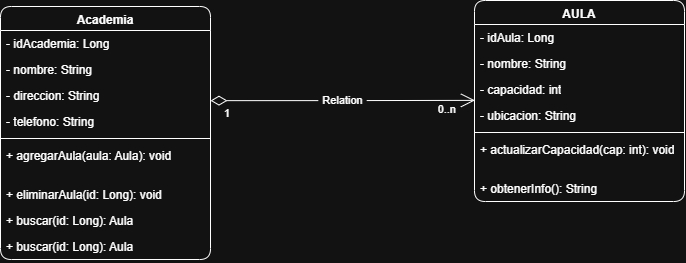

The diagram above was exported from draw.io. Its source (the exported page's mxGraphModel, read from the mxfile embedded in the PNG):
<mxGraphModel dx="982" dy="540" grid="1" gridSize="6" guides="1" tooltips="1" connect="1" arrows="1" fold="1" page="1" pageScale="1" pageWidth="827" pageHeight="1169" math="0" shadow="0">
  <root>
    <mxCell id="0" />
    <mxCell id="1" parent="0" />
    <mxCell id="L89Kg0kQ0t0lM220H_xe-22" parent="1" style="swimlane;fontStyle=1;align=center;verticalAlign=top;childLayout=stackLayout;horizontal=1;startSize=24;horizontalStack=0;resizeParent=1;resizeParentMax=0;resizeLast=0;collapsible=1;marginBottom=0;whiteSpace=wrap;html=1;labelBackgroundColor=none;rounded=1;roundedPerimeter=1;" value="AULA" vertex="1">
      <mxGeometry height="201" width="210" x="474" y="402" as="geometry">
        <mxRectangle height="30" width="102" x="384" y="402" as="alternateBounds" />
      </mxGeometry>
    </mxCell>
    <mxCell id="L89Kg0kQ0t0lM220H_xe-23" parent="L89Kg0kQ0t0lM220H_xe-22" style="text;strokeColor=none;fillColor=none;align=left;verticalAlign=top;spacingLeft=4;spacingRight=4;overflow=hidden;rotatable=0;points=[[0,0.5],[1,0.5]];portConstraint=eastwest;whiteSpace=wrap;html=1;labelBackgroundColor=none;rounded=1;roundedPerimeter=1;" value="- idAula: Long&lt;span style=&quot;white-space: pre;&quot;&gt;&#09;&lt;/span&gt;" vertex="1">
      <mxGeometry height="26" width="210" y="24" as="geometry" />
    </mxCell>
    <mxCell id="L89Kg0kQ0t0lM220H_xe-30" parent="L89Kg0kQ0t0lM220H_xe-22" style="text;strokeColor=none;fillColor=none;align=left;verticalAlign=top;spacingLeft=4;spacingRight=4;overflow=hidden;rotatable=0;points=[[0,0.5],[1,0.5]];portConstraint=eastwest;whiteSpace=wrap;html=1;labelBackgroundColor=none;rounded=1;roundedPerimeter=1;" value="- nombre: String" vertex="1">
      <mxGeometry height="26" width="210" y="50" as="geometry" />
    </mxCell>
    <mxCell id="L89Kg0kQ0t0lM220H_xe-31" parent="L89Kg0kQ0t0lM220H_xe-22" style="text;strokeColor=none;fillColor=none;align=left;verticalAlign=top;spacingLeft=4;spacingRight=4;overflow=hidden;rotatable=0;points=[[0,0.5],[1,0.5]];portConstraint=eastwest;whiteSpace=wrap;html=1;labelBackgroundColor=none;rounded=1;roundedPerimeter=1;" value="- capacidad: int" vertex="1">
      <mxGeometry height="26" width="210" y="76" as="geometry" />
    </mxCell>
    <mxCell id="L89Kg0kQ0t0lM220H_xe-32" parent="L89Kg0kQ0t0lM220H_xe-22" style="text;strokeColor=none;fillColor=none;align=left;verticalAlign=top;spacingLeft=4;spacingRight=4;overflow=hidden;rotatable=0;points=[[0,0.5],[1,0.5]];portConstraint=eastwest;whiteSpace=wrap;html=1;labelBackgroundColor=none;rounded=1;roundedPerimeter=1;" value="- ubicacion: String" vertex="1">
      <mxGeometry height="26" width="210" y="102" as="geometry" />
    </mxCell>
    <mxCell id="L89Kg0kQ0t0lM220H_xe-24" parent="L89Kg0kQ0t0lM220H_xe-22" style="line;strokeWidth=1;fillColor=none;align=left;verticalAlign=middle;spacingTop=-1;spacingLeft=3;spacingRight=3;rotatable=0;labelPosition=right;points=[];portConstraint=eastwest;labelPerimeter=1;labelBackgroundColor=none;rounded=1;roundedPerimeter=1;" value="" vertex="1">
      <mxGeometry height="8" width="210" y="128" as="geometry" />
    </mxCell>
    <mxCell id="L89Kg0kQ0t0lM220H_xe-25" parent="L89Kg0kQ0t0lM220H_xe-22" style="text;strokeColor=none;fillColor=none;align=left;verticalAlign=top;spacingLeft=4;spacingRight=4;overflow=hidden;rotatable=0;points=[[0,0.5],[1,0.5]];portConstraint=eastwest;whiteSpace=wrap;html=1;labelBackgroundColor=none;rounded=1;roundedPerimeter=1;" value="+ actualizarCapacidad(cap: int): void" vertex="1">
      <mxGeometry height="39" width="210" y="136" as="geometry" />
    </mxCell>
    <mxCell id="L89Kg0kQ0t0lM220H_xe-33" parent="L89Kg0kQ0t0lM220H_xe-22" style="text;strokeColor=none;fillColor=none;align=left;verticalAlign=top;spacingLeft=4;spacingRight=4;overflow=hidden;rotatable=0;points=[[0,0.5],[1,0.5]];portConstraint=eastwest;whiteSpace=wrap;html=1;labelBackgroundColor=none;rounded=1;roundedPerimeter=1;" value="+ obtenerInfo(): String" vertex="1">
      <mxGeometry height="26" width="210" y="175" as="geometry" />
    </mxCell>
    <mxCell id="L89Kg0kQ0t0lM220H_xe-34" parent="1" style="swimlane;fontStyle=1;align=center;verticalAlign=top;childLayout=stackLayout;horizontal=1;startSize=24;horizontalStack=0;resizeParent=1;resizeParentMax=0;resizeLast=0;collapsible=1;marginBottom=0;whiteSpace=wrap;html=1;labelBackgroundColor=none;rounded=1;roundedPerimeter=1;" value="Academia" vertex="1">
      <mxGeometry height="253" width="210" y="408" as="geometry">
        <mxRectangle height="30" width="102" x="384" y="402" as="alternateBounds" />
      </mxGeometry>
    </mxCell>
    <mxCell id="L89Kg0kQ0t0lM220H_xe-35" parent="L89Kg0kQ0t0lM220H_xe-34" style="text;strokeColor=none;fillColor=none;align=left;verticalAlign=top;spacingLeft=4;spacingRight=4;overflow=hidden;rotatable=0;points=[[0,0.5],[1,0.5]];portConstraint=eastwest;whiteSpace=wrap;html=1;labelBackgroundColor=none;rounded=1;roundedPerimeter=1;" value="- idAcademia: Long&lt;span style=&quot;white-space: pre;&quot;&gt;&#09;&lt;/span&gt;" vertex="1">
      <mxGeometry height="26" width="210" y="24" as="geometry" />
    </mxCell>
    <mxCell id="L89Kg0kQ0t0lM220H_xe-36" parent="L89Kg0kQ0t0lM220H_xe-34" style="text;strokeColor=none;fillColor=none;align=left;verticalAlign=top;spacingLeft=4;spacingRight=4;overflow=hidden;rotatable=0;points=[[0,0.5],[1,0.5]];portConstraint=eastwest;whiteSpace=wrap;html=1;labelBackgroundColor=none;rounded=1;roundedPerimeter=1;" value="- nombre: String&lt;div&gt;&lt;br&gt;&lt;/div&gt;" vertex="1">
      <mxGeometry height="26" width="210" y="50" as="geometry" />
    </mxCell>
    <mxCell id="L89Kg0kQ0t0lM220H_xe-37" parent="L89Kg0kQ0t0lM220H_xe-34" style="text;strokeColor=none;fillColor=none;align=left;verticalAlign=top;spacingLeft=4;spacingRight=4;overflow=hidden;rotatable=0;points=[[0,0.5],[1,0.5]];portConstraint=eastwest;whiteSpace=wrap;html=1;labelBackgroundColor=none;rounded=1;roundedPerimeter=1;" value="- direccion: String" vertex="1">
      <mxGeometry height="26" width="210" y="76" as="geometry" />
    </mxCell>
    <mxCell id="L89Kg0kQ0t0lM220H_xe-38" parent="L89Kg0kQ0t0lM220H_xe-34" style="text;strokeColor=none;fillColor=none;align=left;verticalAlign=top;spacingLeft=4;spacingRight=4;overflow=hidden;rotatable=0;points=[[0,0.5],[1,0.5]];portConstraint=eastwest;whiteSpace=wrap;html=1;labelBackgroundColor=none;rounded=1;roundedPerimeter=1;" value="- telefono: String" vertex="1">
      <mxGeometry height="26" width="210" y="102" as="geometry" />
    </mxCell>
    <mxCell id="L89Kg0kQ0t0lM220H_xe-39" parent="L89Kg0kQ0t0lM220H_xe-34" style="line;strokeWidth=1;fillColor=none;align=left;verticalAlign=middle;spacingTop=-1;spacingLeft=3;spacingRight=3;rotatable=0;labelPosition=right;points=[];portConstraint=eastwest;labelPerimeter=1;labelBackgroundColor=none;rounded=1;roundedPerimeter=1;" value="" vertex="1">
      <mxGeometry height="8" width="210" y="128" as="geometry" />
    </mxCell>
    <mxCell id="L89Kg0kQ0t0lM220H_xe-40" parent="L89Kg0kQ0t0lM220H_xe-34" style="text;strokeColor=none;fillColor=none;align=left;verticalAlign=top;spacingLeft=4;spacingRight=4;overflow=hidden;rotatable=0;points=[[0,0.5],[1,0.5]];portConstraint=eastwest;whiteSpace=wrap;html=1;labelBackgroundColor=none;rounded=1;roundedPerimeter=1;" value="+ agregarAula(aula: Aula): void" vertex="1">
      <mxGeometry height="39" width="210" y="136" as="geometry" />
    </mxCell>
    <mxCell id="L89Kg0kQ0t0lM220H_xe-41" parent="L89Kg0kQ0t0lM220H_xe-34" style="text;strokeColor=none;fillColor=none;align=left;verticalAlign=top;spacingLeft=4;spacingRight=4;overflow=hidden;rotatable=0;points=[[0,0.5],[1,0.5]];portConstraint=eastwest;whiteSpace=wrap;html=1;labelBackgroundColor=none;rounded=1;roundedPerimeter=1;" value="+ eliminarAula(id: Long): void" vertex="1">
      <mxGeometry height="26" width="210" y="175" as="geometry" />
    </mxCell>
    <mxCell id="L89Kg0kQ0t0lM220H_xe-49" parent="L89Kg0kQ0t0lM220H_xe-34" style="text;strokeColor=none;fillColor=none;align=left;verticalAlign=top;spacingLeft=4;spacingRight=4;overflow=hidden;rotatable=0;points=[[0,0.5],[1,0.5]];portConstraint=eastwest;whiteSpace=wrap;html=1;labelBackgroundColor=none;rounded=1;roundedPerimeter=1;" value="+ buscar(id: Long): Aula" vertex="1">
      <mxGeometry height="26" width="210" y="201" as="geometry" />
    </mxCell>
    <mxCell id="L89Kg0kQ0t0lM220H_xe-50" parent="L89Kg0kQ0t0lM220H_xe-34" style="text;strokeColor=none;fillColor=none;align=left;verticalAlign=top;spacingLeft=4;spacingRight=4;overflow=hidden;rotatable=0;points=[[0,0.5],[1,0.5]];portConstraint=eastwest;whiteSpace=wrap;html=1;labelBackgroundColor=none;rounded=1;roundedPerimeter=1;" value="+ buscar(id: Long): Aula" vertex="1">
      <mxGeometry height="26" width="210" y="227" as="geometry" />
    </mxCell>
    <mxCell id="L89Kg0kQ0t0lM220H_xe-44" edge="1" parent="1" source="L89Kg0kQ0t0lM220H_xe-37" style="endArrow=open;html=1;endSize=12;startArrow=diamondThin;startSize=14;startFill=0;edgeStyle=orthogonalEdgeStyle;rounded=0;defaultLabelBackgroundColor=page;labelPadding=0 4;exitX=0.998;exitY=0.697;exitDx=0;exitDy=0;entryX=0;entryY=0.927;entryDx=0;entryDy=0;" target="L89Kg0kQ0t0lM220H_xe-31" value="Relation">
      <mxGeometry relative="1" as="geometry">
        <mxPoint x="198" y="504" as="sourcePoint" />
        <mxPoint x="358" y="504" as="targetPoint" />
      </mxGeometry>
    </mxCell>
    <mxCell id="L89Kg0kQ0t0lM220H_xe-45" connectable="0" parent="L89Kg0kQ0t0lM220H_xe-44" style="edgeLabel;resizable=0;html=1;align=left;verticalAlign=top;inheritText=1;defaultLabelBackgroundColor=page;labelPadding=0 4;" value="1" vertex="1">
      <mxGeometry relative="1" x="-1" as="geometry">
        <mxPoint x="12" as="offset" />
      </mxGeometry>
    </mxCell>
    <mxCell id="L89Kg0kQ0t0lM220H_xe-46" connectable="0" parent="L89Kg0kQ0t0lM220H_xe-44" style="edgeLabel;resizable=0;html=1;align=right;verticalAlign=top;inheritText=1;defaultLabelBackgroundColor=page;labelPadding=0 4;" value="&lt;span style=&quot;text-align: left;&quot;&gt;0..n&lt;/span&gt;" vertex="1">
      <mxGeometry relative="1" x="1" as="geometry">
        <mxPoint x="-19" y="-4" as="offset" />
      </mxGeometry>
    </mxCell>
  </root>
</mxGraphModel>